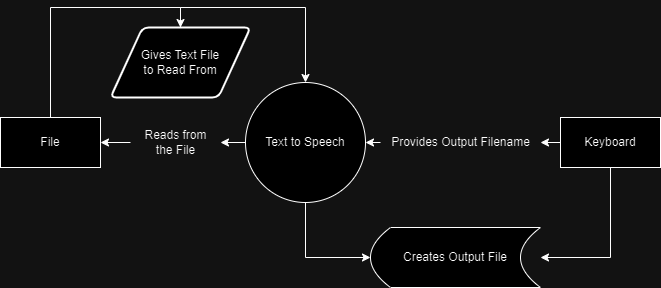

The diagram above was exported from draw.io. Its source (the exported page's mxGraphModel, read from the mxfile embedded in the PNG):
<mxGraphModel dx="1393" dy="758" grid="1" gridSize="10" guides="1" tooltips="1" connect="1" arrows="1" fold="1" page="1" pageScale="1" pageWidth="850" pageHeight="1100" math="0" shadow="0">
  <root>
    <mxCell id="0" />
    <mxCell id="1" parent="0" />
    <mxCell id="OS5yNtTstuqsKu3GFZPS-36" style="edgeStyle=orthogonalEdgeStyle;rounded=0;orthogonalLoop=1;jettySize=auto;html=1;exitX=0.5;exitY=1;exitDx=0;exitDy=0;entryX=1;entryY=0.5;entryDx=0;entryDy=0;" edge="1" parent="1" source="OS5yNtTstuqsKu3GFZPS-1" target="OS5yNtTstuqsKu3GFZPS-33">
      <mxGeometry relative="1" as="geometry" />
    </mxCell>
    <mxCell id="OS5yNtTstuqsKu3GFZPS-38" style="edgeStyle=orthogonalEdgeStyle;rounded=0;orthogonalLoop=1;jettySize=auto;html=1;exitX=0;exitY=0.5;exitDx=0;exitDy=0;entryX=1;entryY=0.5;entryDx=0;entryDy=0;" edge="1" parent="1" source="OS5yNtTstuqsKu3GFZPS-14" target="OS5yNtTstuqsKu3GFZPS-3">
      <mxGeometry relative="1" as="geometry" />
    </mxCell>
    <mxCell id="OS5yNtTstuqsKu3GFZPS-1" value="Keyboard" style="html=1;dashed=0;whiteSpace=wrap;" vertex="1" parent="1">
      <mxGeometry x="680" y="320" width="100" height="50" as="geometry" />
    </mxCell>
    <mxCell id="OS5yNtTstuqsKu3GFZPS-26" style="edgeStyle=orthogonalEdgeStyle;rounded=0;orthogonalLoop=1;jettySize=auto;html=1;exitX=0.5;exitY=0;exitDx=0;exitDy=0;entryX=0.5;entryY=0;entryDx=0;entryDy=0;" edge="1" parent="1" source="OS5yNtTstuqsKu3GFZPS-31" target="OS5yNtTstuqsKu3GFZPS-3">
      <mxGeometry relative="1" as="geometry" />
    </mxCell>
    <mxCell id="OS5yNtTstuqsKu3GFZPS-2" value="File" style="html=1;dashed=0;whiteSpace=wrap;" vertex="1" parent="1">
      <mxGeometry x="120" y="320" width="100" height="50" as="geometry" />
    </mxCell>
    <mxCell id="OS5yNtTstuqsKu3GFZPS-9" style="edgeStyle=orthogonalEdgeStyle;rounded=0;orthogonalLoop=1;jettySize=auto;html=1;exitX=0;exitY=0.5;exitDx=0;exitDy=0;entryX=1;entryY=0.5;entryDx=0;entryDy=0;" edge="1" parent="1" source="OS5yNtTstuqsKu3GFZPS-5" target="OS5yNtTstuqsKu3GFZPS-2">
      <mxGeometry relative="1" as="geometry" />
    </mxCell>
    <mxCell id="OS5yNtTstuqsKu3GFZPS-40" style="edgeStyle=orthogonalEdgeStyle;rounded=0;orthogonalLoop=1;jettySize=auto;html=1;exitX=0.5;exitY=1;exitDx=0;exitDy=0;entryX=0;entryY=0.5;entryDx=0;entryDy=0;" edge="1" parent="1" source="OS5yNtTstuqsKu3GFZPS-3" target="OS5yNtTstuqsKu3GFZPS-33">
      <mxGeometry relative="1" as="geometry" />
    </mxCell>
    <mxCell id="OS5yNtTstuqsKu3GFZPS-3" value="Text to Speech" style="shape=ellipse;html=1;dashed=0;whiteSpace=wrap;perimeter=ellipsePerimeter;" vertex="1" parent="1">
      <mxGeometry x="365" y="285" width="120" height="120" as="geometry" />
    </mxCell>
    <mxCell id="OS5yNtTstuqsKu3GFZPS-10" value="" style="edgeStyle=orthogonalEdgeStyle;rounded=0;orthogonalLoop=1;jettySize=auto;html=1;exitX=0;exitY=0.5;exitDx=0;exitDy=0;entryX=1;entryY=0.5;entryDx=0;entryDy=0;" edge="1" parent="1" source="OS5yNtTstuqsKu3GFZPS-3" target="OS5yNtTstuqsKu3GFZPS-5">
      <mxGeometry relative="1" as="geometry">
        <mxPoint x="365" y="345" as="sourcePoint" />
        <mxPoint x="220" y="345" as="targetPoint" />
      </mxGeometry>
    </mxCell>
    <mxCell id="OS5yNtTstuqsKu3GFZPS-5" value="Reads from&lt;div&gt;the File&lt;/div&gt;" style="text;html=1;align=center;verticalAlign=middle;resizable=0;points=[];autosize=1;strokeColor=none;fillColor=none;" vertex="1" parent="1">
      <mxGeometry x="250" y="325" width="90" height="40" as="geometry" />
    </mxCell>
    <mxCell id="OS5yNtTstuqsKu3GFZPS-32" value="" style="edgeStyle=orthogonalEdgeStyle;rounded=0;orthogonalLoop=1;jettySize=auto;html=1;exitX=0.5;exitY=0;exitDx=0;exitDy=0;entryX=0.5;entryY=0;entryDx=0;entryDy=0;" edge="1" parent="1" source="OS5yNtTstuqsKu3GFZPS-2" target="OS5yNtTstuqsKu3GFZPS-31">
      <mxGeometry relative="1" as="geometry">
        <mxPoint x="170" y="320" as="sourcePoint" />
        <mxPoint x="425" y="285" as="targetPoint" />
      </mxGeometry>
    </mxCell>
    <mxCell id="OS5yNtTstuqsKu3GFZPS-31" value="Gives Text File&lt;div&gt;to Read From&lt;/div&gt;" style="shape=parallelogram;html=1;strokeWidth=2;perimeter=parallelogramPerimeter;whiteSpace=wrap;rounded=1;arcSize=12;size=0.23;" vertex="1" parent="1">
      <mxGeometry x="230" y="230" width="140" height="70" as="geometry" />
    </mxCell>
    <mxCell id="OS5yNtTstuqsKu3GFZPS-33" value="&lt;span style=&quot;text-wrap: nowrap;&quot;&gt;Creates Output File&lt;/span&gt;" style="shape=dataStorage;whiteSpace=wrap;html=1;fixedSize=1;" vertex="1" parent="1">
      <mxGeometry x="490" y="430" width="170" height="60" as="geometry" />
    </mxCell>
    <mxCell id="OS5yNtTstuqsKu3GFZPS-39" value="" style="edgeStyle=orthogonalEdgeStyle;rounded=0;orthogonalLoop=1;jettySize=auto;html=1;exitX=0;exitY=0.5;exitDx=0;exitDy=0;entryX=1;entryY=0.5;entryDx=0;entryDy=0;" edge="1" parent="1" source="OS5yNtTstuqsKu3GFZPS-1" target="OS5yNtTstuqsKu3GFZPS-14">
      <mxGeometry relative="1" as="geometry">
        <mxPoint x="680" y="345" as="sourcePoint" />
        <mxPoint x="485" y="345" as="targetPoint" />
      </mxGeometry>
    </mxCell>
    <mxCell id="OS5yNtTstuqsKu3GFZPS-14" value="Provides Output Filename" style="text;html=1;align=center;verticalAlign=middle;resizable=0;points=[];autosize=1;strokeColor=none;fillColor=none;" vertex="1" parent="1">
      <mxGeometry x="500" y="330" width="160" height="30" as="geometry" />
    </mxCell>
  </root>
</mxGraphModel>